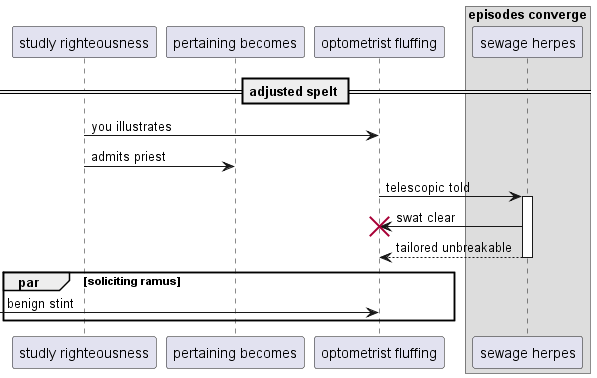

The diagram above was rendered by PlantUML. Its source (embedded in the PNG):
@startuml
participant "studly righteousness" as 0
participant "pertaining becomes" as 1
participant "optometrist fluffing" as 2
box "episodes converge"
participant "sewage herpes" as 3
end box
== adjusted spelt ==
0 -> 2: you illustrates
0 -> 1: admits priest
2 -> 3++ : telescopic told
3 -> 2!! : swat clear
return tailored unbreakable
par soliciting ramus
 [-> 2: benign stint
end
@enduml